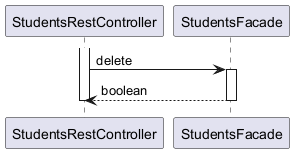

The diagram above was rendered by PlantUML. Its source (embedded in the PNG):
@startuml

participant StudentsRestController
participant StudentsFacade

activate StudentsRestController
	StudentsRestController -> StudentsFacade : delete
	activate StudentsFacade
		StudentsFacade --> StudentsRestController : boolean
	deactivate StudentsFacade
deactivate StudentsRestController

@enduml